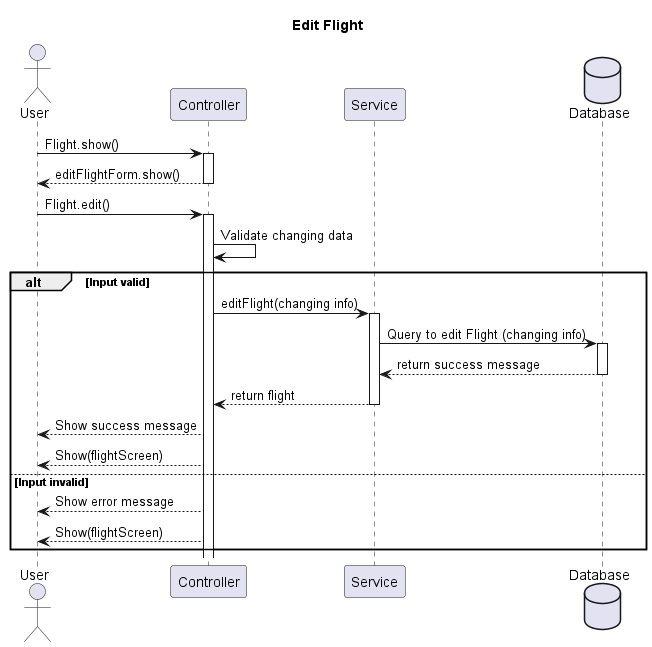

The diagram above was rendered by PlantUML. Its source (embedded in the PNG):
@startuml
title Edit Flight
actor User as u
participant Controller as ctrl
participant Service as sv
database Database as db 

u -> ctrl: Flight.show()
activate ctrl
ctrl --> u: editFlightForm.show()
deactivate ctrl
u-> ctrl: Flight.edit()
activate ctrl
ctrl -> ctrl: Validate changing data
alt Input valid
    ctrl -> sv: editFlight(changing info)
    activate sv
    sv -> db: Query to edit Flight (changing info)
    activate db
    db --> sv: return success message
    deactivate db
    sv --> ctrl: return flight
    deactivate sv
    ctrl --> u: Show success message
    ctrl-->u: Show(flightScreen)
else Input invalid
    ctrl --> u: Show error message
    ctrl-->u: Show(flightScreen)
end

@enduml